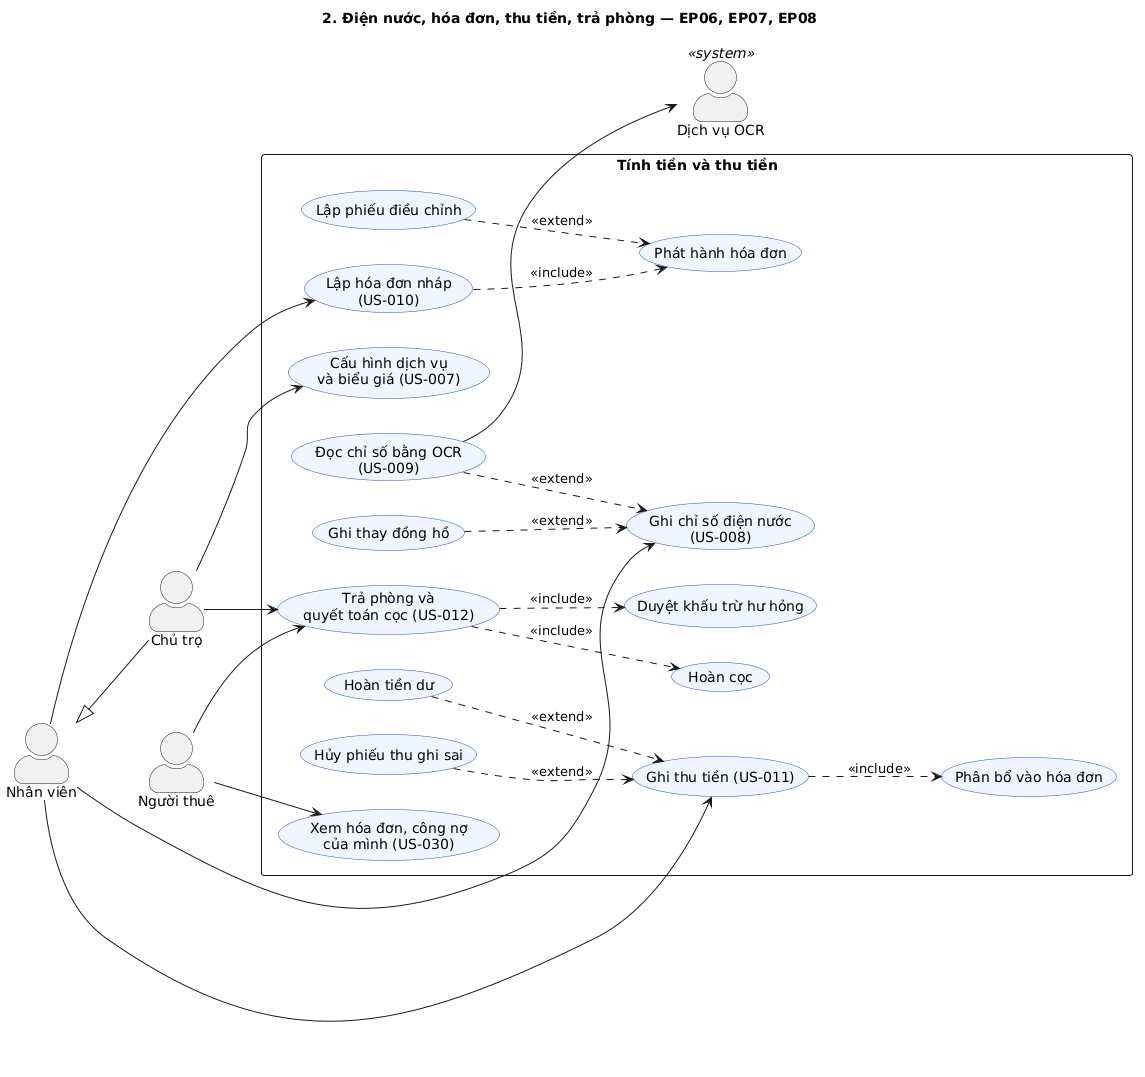

The diagram above was rendered by PlantUML. Its source (embedded in the PNG):
@startuml
title 2. Điện nước, hóa đơn, thu tiền, trả phòng — EP06, EP07, EP08
left to right direction
skinparam packageStyle rectangle
skinparam actorStyle awesome
skinparam defaultFontName Arial
skinparam usecase {
  BackgroundColor #EFF6FF
  BorderColor #1D4ED8
}

actor "Nhân viên" as NV
actor "Chủ trọ" as CT
actor "Người thuê" as NT
actor "Dịch vụ OCR" as OCR <<system>>
NV <|-- CT

rectangle "Tính tiền và thu tiền" {
  usecase "Cấu hình dịch vụ\nvà biểu giá (US-007)" as UC7
  usecase "Ghi chỉ số điện nước\n(US-008)" as UC8
  usecase "Ghi thay đồng hồ" as UC8b
  usecase "Đọc chỉ số bằng OCR\n(US-009)" as UC9
  usecase "Lập hóa đơn nháp\n(US-010)" as UC10
  usecase "Phát hành hóa đơn" as UC10b
  usecase "Lập phiếu điều chỉnh" as UC10c
  usecase "Ghi thu tiền (US-011)" as UC11
  usecase "Phân bổ vào hóa đơn" as UC11b
  usecase "Hoàn tiền dư" as UC11c
  usecase "Hủy phiếu thu ghi sai" as UC11d
  usecase "Xem hóa đơn, công nợ\ncủa mình (US-030)" as UC30
  usecase "Trả phòng và\nquyết toán cọc (US-012)" as UC12
  usecase "Duyệt khấu trừ hư hỏng" as UC12b
  usecase "Hoàn cọc" as UC12c
}

CT --> UC7
NV --> UC8
UC8b ..> UC8 : <<extend>>
UC9 ..> UC8 : <<extend>>
UC9 --> OCR
NV --> UC10
UC10 ..> UC10b : <<include>>
UC10c ..> UC10b : <<extend>>
NV --> UC11
UC11 ..> UC11b : <<include>>
UC11c ..> UC11 : <<extend>>
UC11d ..> UC11 : <<extend>>
NT --> UC30
CT --> UC12
UC12 ..> UC12b : <<include>>
UC12 ..> UC12c : <<include>>
NT --> UC12
@enduml